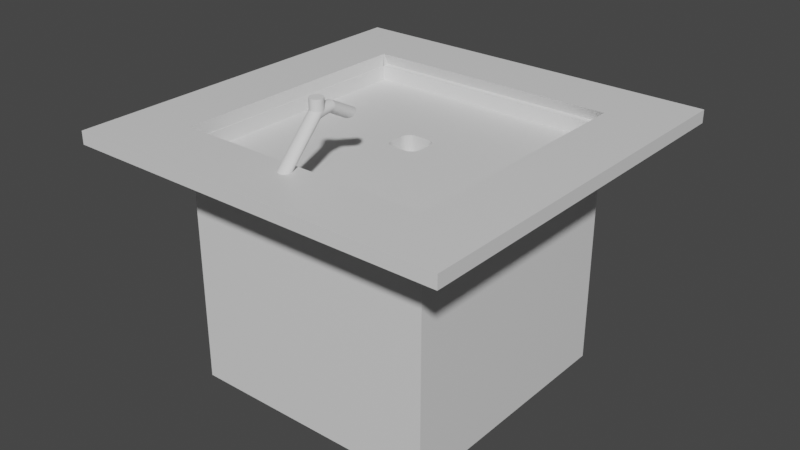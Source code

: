 # Source: Side3.blend  (saved by Blender 2.80.75; exported with 4.5.12 LTS)
import bpy
from mathutils import Matrix  # noqa: F401  (used for matrix-valued properties, if any)

bpy.ops.wm.read_factory_settings(use_empty=True)
scene = bpy.context.scene
scene.name = 'Scene'

# ---- collections
col_collection = bpy.data.collections.new('Collection'); scene.collection.children.link(col_collection)

# ---- materials (node trees are filled in below, after node groups)
mat_material = bpy.data.materials.new('Material')
mat_material.alpha_threshold = 0.0
mat_material.use_transparent_shadow = False
mat_material.line_color = (0.0, 0.0, 0.0, 1.0)

# ---- material node trees
mat_material.use_nodes = True; mat_material.node_tree.nodes.clear()
_N = mat_material.node_tree.nodes; _L = mat_material.node_tree.links
n0 = _N.new('ShaderNodeOutputMaterial'); n0.name = 'Material Output'; n0.location = (300, 300)
n1 = _N.new('ShaderNodeBsdfPrincipled'); n1.name = 'Principled BSDF'; n1.location = (10, 300)
n1.distribution = 'GGX'
n1.subsurface_method = 'BURLEY'
n1.inputs[2].default_value = 0.4
n1.inputs[3].default_value = 1.45
n1.inputs[27].default_value = (0.0, 0.0, 0.0, 1.0)
n1.inputs[28].default_value = 1.0
_L.new(n1.outputs[0], n0.inputs[0])
n0.is_active_output = True

# ---- world
world_world = bpy.data.worlds.new('World'); scene.world = world_world
world_world.use_nodes = True; world_world.node_tree.nodes.clear()
_N = world_world.node_tree.nodes; _L = world_world.node_tree.links
n0 = _N.new('ShaderNodeOutputWorld'); n0.name = 'World Output'; n0.location = (300, 300)
n1 = _N.new('ShaderNodeBackground'); n1.name = 'Background'; n1.location = (10, 300)
n1.inputs[0].default_value = (0.05088, 0.05088, 0.05088, 1.0)
_L.new(n1.outputs[0], n0.inputs[0])
n0.is_active_output = True
world_world.color = (0.05088, 0.05088, 0.05088)
world_world.use_sun_shadow = False
world_world.sun_shadow_jitter_overblur = 0.0

# ---- meshes
me_cube = bpy.data.meshes.new('Cube')
me_cube.from_pydata([(1.0, 1.0, 1.0), (0.6199, 1.0, -0.6199), (1.0, -1.0, 1.0), (1.0, -1.0, -1.0), (-1.0, 1.0, 1.0), (-0.6199, 1.0, -0.6199), (-1.0, -1.0, 1.0), (-1.0, -1.0, -1.0), (0.6199, 1.0, 0.5199), (-1.0, -1.0, 0.9), (1.0, -1.0, 0.9), (-0.6199, 1.0, 0.5199), (1.5, 1.0, 1.0), (1.5, -1.0, 1.0), (1.5, 1.0, 0.9), (1.5, -1.0, 0.9), (-1.0, -1.5, 0.9), (-1.0, -1.5, 1.0), (1.0, -1.5, 1.0), (1.0, -1.5, 0.9), (-1.0, 1.5, 1.0), (1.0, 1.5, 1.0), (1.0, 1.5, 0.9), (-1.0, 1.5, 0.9), (-1.5, -1.0, 0.9), (-1.5, -1.0, 1.0), (-1.5, 1.0, 1.0), (-1.5, 1.0, 0.9), (-1.0, -1.5, 0.9), (-1.0, -1.5, 1.0), (-1.5, -1.5, 0.9), (-1.5, -1.5, 1.0), (1.5, -1.0, 1.0), (1.5, -1.0, 0.9), (1.5, -1.5, 1.0), (1.5, -1.5, 0.9), (1.0, 1.5, 1.0), (1.0, 1.5, 0.9), (1.5, 1.5, 1.0), (1.5, 1.5, 0.9), (-1.5, 1.0, 1.0), (-1.5, 1.0, 0.9), (-1.5, 1.5, 1.0), (-1.5, 1.5, 0.9), (1.0, 1.0, -1.0), (-1.0, 1.0, -1.0), (1.0, 1.0, 0.9), (-1.0, 1.0, 0.9), (0.6199, 1.037, -0.6199), (-0.6199, 1.037, -0.6199), (0.6199, 1.037, 0.5199), (-0.6199, 1.037, 0.5199), (0.9927, -0.8778, 0.7878), (-1.007, -0.8778, 0.7878), (0.9927, 1.122, 0.7878), (-1.007, 1.122, 0.7878), (0.1184, 0.06677, 0.7878), (0.0482, -0.003417, 0.7878), (0.168, -0.05304, 0.7878), (0.113, 0.03991, 0.7878), (0.09782, 0.01714, 0.7878), (0.07505, 0.001926, 0.7878), (-0.06277, -0.003417, 0.7878), (-0.133, 0.06677, 0.7878), (-0.1826, -0.05304, 0.7878), (-0.08963, 0.001926, 0.7878), (-0.1124, 0.01714, 0.7878), (-0.1276, 0.03991, 0.7878), (0.0482, 0.2479, 0.7878), (0.1184, 0.1777, 0.7878), (0.168, 0.2975, 0.7878), (0.07505, 0.2426, 0.7878), (0.09782, 0.2274, 0.7878), (0.113, 0.2046, 0.7878), (-0.133, 0.1777, 0.7878), (-0.06277, 0.2479, 0.7878), (-0.1826, 0.2975, 0.7878), (-0.1276, 0.2046, 0.7878), (-0.1124, 0.2274, 0.7878), (-0.08963, 0.2426, 0.7878), (0.0482, -0.003417, 0.6129), (0.1184, 0.06677, 0.6129), (0.07505, 0.001926, 0.6129), (0.09782, 0.01714, 0.6129), (0.113, 0.03991, 0.6129), (-0.133, 0.06677, 0.6129), (-0.06277, -0.003417, 0.6129), (-0.1276, 0.03991, 0.6129), (-0.1124, 0.01714, 0.6129), (-0.08963, 0.001926, 0.6129), (0.1184, 0.1777, 0.6129), (0.0482, 0.2479, 0.6129), (0.113, 0.2046, 0.6129), (0.09782, 0.2274, 0.6129), (0.07505, 0.2426, 0.6129), (-0.06277, 0.2479, 0.6129), (-0.133, 0.1777, 0.6129), (-0.08963, 0.2426, 0.6129), (-0.1124, 0.2274, 0.6129), (-0.1276, 0.2046, 0.6129)], [], [(6, 2, 52, 53), (6, 9, 16, 17), (6, 4, 26, 25), (45, 44, 3, 7), (0, 2, 13, 12), (46, 47, 23, 22), (5, 11, 51, 49), (44, 46, 10, 3), (7, 9, 47, 45), (3, 10, 9, 7), (14, 12, 13, 15), (2, 10, 15, 13), (14, 46, 37, 39), (10, 46, 14, 15), (19, 18, 17, 16), (19, 10, 33, 35), (9, 10, 19, 16), (2, 6, 17, 18), (23, 20, 21, 22), (0, 46, 22, 21), (4, 0, 21, 20), (23, 47, 41, 43), (24, 25, 26, 27), (47, 9, 24, 27), (25, 24, 30, 31), (4, 47, 27, 26), (28, 29, 31, 30), (6, 25, 31, 29), (9, 6, 29, 28), (24, 9, 28, 30), (33, 32, 34, 35), (10, 2, 32, 33), (2, 18, 34, 32), (18, 19, 35, 34), (37, 36, 38, 39), (0, 12, 38, 36), (46, 0, 36, 37), (12, 14, 39, 38), (41, 40, 42, 43), (20, 23, 43, 42), (4, 20, 42, 40), (47, 4, 40, 41), (5, 1, 44, 45), (1, 8, 46, 44), (11, 5, 45, 47), (8, 11, 47, 46), (49, 51, 50, 48), (1, 5, 49, 48), (11, 8, 50, 51), (8, 1, 48, 50), (68, 75, 95, 91), (4, 6, 53, 55), (2, 0, 54, 52), (0, 4, 55, 54), (56, 69, 90, 81), (64, 63, 74, 76, 55, 53), (74, 63, 85, 96), (90, 92, 93, 94, 91, 95, 97, 98, 99, 96, 85, 87, 88, 89, 86, 80, 82, 83, 84, 81), (58, 57, 62, 64, 53, 52), (76, 75, 68, 70, 54, 55), (70, 69, 56, 58, 52, 54), (56, 59, 58), (59, 60, 58), (60, 61, 58), (61, 57, 58), (62, 65, 64), (65, 66, 64), (66, 67, 64), (67, 63, 64), (68, 71, 70), (71, 72, 70), (72, 73, 70), (73, 69, 70), (74, 77, 76), (77, 78, 76), (78, 79, 76), (79, 75, 76), (62, 86, 89, 65), (65, 89, 88, 66), (66, 88, 87, 67), (67, 87, 85, 63), (95, 75, 79, 97), (97, 79, 78, 98), (98, 78, 77, 99), (99, 77, 74, 96), (56, 81, 84, 59), (59, 84, 83, 60), (60, 83, 82, 61), (61, 82, 80, 57), (90, 69, 73, 92), (92, 73, 72, 93), (93, 72, 71, 94), (94, 71, 68, 91), (62, 57, 80, 86)])
_uv = me_cube.uv_layers.new(name='UVMap')
_uv.uv.foreach_set('vector', [0.625, 0.25, 0.375, 0.25, 0.375, 0.25, 0.625, 0.25, 0.625, 0.5, 0.6125, 0.5, 0.6125, 0.5, 0.625, 0.5, 0.625, 0.25, 0.625, 0.0, 0.625, 0.0, 0.625, 0.25, 0.375, 0.75, 0.625, 0.75, 0.625, 1.0, 0.375, 1.0, 0.375, 0.0, 0.375, 0.25, 0.375, 0.25, 0.375, 0.0, 0.8625, 0.75, 0.8625, 0.5, 0.8625, 0.5, 0.8625, 0.75, 0.6725, 0.5475, 0.815, 0.5475, 0.815, 0.5475, 0.6725, 0.5475, 0.125, 0.5, 0.3625, 0.5, 0.3625, 0.75, 0.125, 0.75, 0.375, 0.5, 0.6125, 0.5, 0.6125, 0.75, 0.375, 0.75, 0.375, 0.25, 0.6125, 0.25, 0.6125, 0.5, 0.375, 0.5, 0.3625, 0.5, 0.375, 0.5, 0.375, 0.75, 0.3625, 0.75, 0.625, 0.25, 0.6125, 0.25, 0.6125, 0.25, 0.625, 0.25, 0.3625, 0.5, 0.3625, 0.5, 0.3625, 0.5, 0.3625, 0.5, 0.3625, 0.75, 0.3625, 0.5, 0.3625, 0.5, 0.3625, 0.75, 0.6125, 0.25, 0.625, 0.25, 0.625, 0.5, 0.6125, 0.5, 0.6125, 0.25, 0.6125, 0.25, 0.6125, 0.25, 0.6125, 0.25, 0.6125, 0.5, 0.6125, 0.25, 0.6125, 0.25, 0.6125, 0.5, 0.375, 0.25, 0.625, 0.25, 0.625, 0.25, 0.375, 0.25, 0.8625, 0.5, 0.875, 0.5, 0.875, 0.75, 0.8625, 0.75, 0.875, 0.75, 0.8625, 0.75, 0.8625, 0.75, 0.875, 0.75, 0.625, 0.0, 0.375, 0.0, 0.375, 0.0, 0.625, 0.0, 0.8625, 0.5, 0.8625, 0.5, 0.8625, 0.5, 0.8625, 0.5, 0.6125, 0.5, 0.625, 0.5, 0.625, 0.75, 0.6125, 0.75, 0.6125, 0.75, 0.6125, 0.5, 0.6125, 0.5, 0.6125, 0.75, 0.625, 0.5, 0.6125, 0.5, 0.6125, 0.5, 0.625, 0.5, 0.625, 0.75, 0.6125, 0.75, 0.6125, 0.75, 0.625, 0.75, 0.6125, 0.5, 0.625, 0.5, 0.625, 0.5, 0.6125, 0.5, 0.625, 0.25, 0.625, 0.25, 0.625, 0.25, 0.625, 0.25, 0.6125, 0.5, 0.625, 0.5, 0.625, 0.5, 0.6125, 0.5, 0.6125, 0.5, 0.6125, 0.5, 0.6125, 0.5, 0.6125, 0.5, 0.6125, 0.25, 0.625, 0.25, 0.625, 0.25, 0.6125, 0.25, 0.6125, 0.25, 0.625, 0.25, 0.625, 0.25, 0.6125, 0.25, 0.375, 0.25, 0.375, 0.25, 0.375, 0.25, 0.375, 0.25, 0.625, 0.25, 0.6125, 0.25, 0.6125, 0.25, 0.625, 0.25, 0.8625, 0.75, 0.875, 0.75, 0.875, 0.75, 0.8625, 0.75, 0.375, 0.0, 0.375, 0.0, 0.375, 0.0, 0.375, 0.0, 0.8625, 0.75, 0.875, 0.75, 0.875, 0.75, 0.8625, 0.75, 0.375, 0.5, 0.3625, 0.5, 0.3625, 0.5, 0.375, 0.5, 0.6125, 0.75, 0.625, 0.75, 0.625, 0.75, 0.6125, 0.75, 0.875, 0.5, 0.8625, 0.5, 0.8625, 0.5, 0.875, 0.5, 0.625, 0.0, 0.625, 0.0, 0.625, 0.0, 0.625, 0.0, 0.6125, 0.75, 0.625, 0.75, 0.625, 0.75, 0.6125, 0.75, 0.6725, 0.5475, 0.6725, 0.7025, 0.625, 0.75, 0.625, 0.5, 0.6725, 0.7025, 0.815, 0.7025, 0.8625, 0.75, 0.625, 0.75, 0.815, 0.5475, 0.6725, 0.5475, 0.625, 0.5, 0.8625, 0.5, 0.815, 0.7025, 0.815, 0.5475, 0.8625, 0.5, 0.8625, 0.75, 0.6725, 0.5475, 0.815, 0.5475, 0.815, 0.7025, 0.6725, 0.7025, 0.6725, 0.7025, 0.6725, 0.5475, 0.6725, 0.5475, 0.6725, 0.7025, 0.815, 0.5475, 0.815, 0.7025, 0.815, 0.7025, 0.815, 0.5475, 0.815, 0.7025, 0.6725, 0.7025, 0.6725, 0.7025, 0.815, 0.7025, 0.4931, 0.1093, 0.5069, 0.1093, 0.5069, 0.1093, 0.4931, 0.1093, 0.625, 0.0, 0.625, 0.25, 0.625, 0.25, 0.625, 0.0, 0.375, 0.25, 0.375, 0.0, 0.375, 0.0, 0.375, 0.25, 0.375, 0.0, 0.625, 0.0, 0.625, 0.0, 0.375, 0.0, 0.4843, 0.1319, 0.4843, 0.1181, 0.4843, 0.1181, 0.4843, 0.1319, 0.5219, 0.1469, 0.5157, 0.1319, 0.5157, 0.1181, 0.5219, 0.1031, 0.625, 0.0, 0.625, 0.25, 0.5157, 0.1181, 0.5157, 0.1319, 0.5157, 0.1319, 0.5157, 0.1181, 0.4843, 0.1181, 0.4845, 0.1147, 0.4851, 0.1101, 0.4897, 0.1095, 0.4931, 0.1093, 0.5069, 0.1093, 0.5103, 0.1095, 0.5149, 0.1101, 0.5155, 0.1147, 0.5157, 0.1181, 0.5157, 0.1319, 0.5155, 0.1353, 0.5149, 0.1399, 0.5103, 0.1405, 0.5069, 0.1407, 0.4931, 0.1407, 0.4897, 0.1405, 0.4851, 0.1399, 0.4845, 0.1353, 0.4843, 0.1319, 0.4781, 0.1469, 0.4931, 0.1407, 0.5069, 0.1407, 0.5219, 0.1469, 0.625, 0.25, 0.375, 0.25, 0.5219, 0.1031, 0.5069, 0.1093, 0.4931, 0.1093, 0.4781, 0.1031, 0.375, 0.0, 0.625, 0.0, 0.4781, 0.1031, 0.4843, 0.1181, 0.4843, 0.1319, 0.4781, 0.1469, 0.375, 0.25, 0.375, 0.0, 0.4843, 0.1319, 0.4843, 0.1353, 0.4781, 0.1469, 0.4843, 0.1353, 0.4843, 0.1381, 0.4781, 0.1469, 0.4843, 0.1381, 0.4843, 0.14, 0.4781, 0.1469, 0.4843, 0.14, 0.4843, 0.1407, 0.4781, 0.1469, 0.5069, 0.1407, 0.5103, 0.1407, 0.5219, 0.1469, 0.5103, 0.1407, 0.5131, 0.1407, 0.5219, 0.1469, 0.5131, 0.1407, 0.515, 0.1407, 0.5219, 0.1469, 0.515, 0.1407, 0.5157, 0.1407, 0.5219, 0.1469, 0.4931, 0.1093, 0.4897, 0.1093, 0.4781, 0.1031, 0.4897, 0.1093, 0.4869, 0.1093, 0.4781, 0.1031, 0.4869, 0.1093, 0.485, 0.1093, 0.4781, 0.1031, 0.485, 0.1093, 0.4843, 0.1093, 0.4781, 0.1031, 0.5157, 0.1181, 0.5157, 0.1147, 0.5219, 0.1031, 0.5157, 0.1147, 0.5157, 0.1119, 0.5219, 0.1031, 0.5157, 0.1119, 0.5157, 0.11, 0.5219, 0.1031, 0.5157, 0.11, 0.5157, 0.1093, 0.5219, 0.1031, 0.5069, 0.1407, 0.5069, 0.1407, 0.5103, 0.1405, 0.5103, 0.1407, 0.5103, 0.1407, 0.5103, 0.1405, 0.5149, 0.1399, 0.5157, 0.1407, 0.5157, 0.1407, 0.5149, 0.1399, 0.5155, 0.1353, 0.5157, 0.1353, 0.5157, 0.1353, 0.5155, 0.1353, 0.5157, 0.1319, 0.5157, 0.1319, 0.5069, 0.1093, 0.5069, 0.1093, 0.5103, 0.1093, 0.5103, 0.1095, 0.5103, 0.1095, 0.5103, 0.1093, 0.5157, 0.1093, 0.5149, 0.1101, 0.5149, 0.1101, 0.5157, 0.1093, 0.5157, 0.1147, 0.5155, 0.1147, 0.5155, 0.1147, 0.5157, 0.1147, 0.5157, 0.1181, 0.5157, 0.1181, 0.4843, 0.1319, 0.4843, 0.1319, 0.4845, 0.1353, 0.4843, 0.1353, 0.4843, 0.1353, 0.4845, 0.1353, 0.4851, 0.1399, 0.4843, 0.1407, 0.4843, 0.1407, 0.4851, 0.1399, 0.4897, 0.1405, 0.4897, 0.1407, 0.4897, 0.1407, 0.4897, 0.1405, 0.4931, 0.1407, 0.4931, 0.1407, 0.4843, 0.1181, 0.4843, 0.1181, 0.4843, 0.1147, 0.4845, 0.1147, 0.4845, 0.1147, 0.4843, 0.1147, 0.4843, 0.1093, 0.4851, 0.1101, 0.4851, 0.1101, 0.4843, 0.1093, 0.4897, 0.1093, 0.4897, 0.1095, 0.4897, 0.1095, 0.4897, 0.1093, 0.4931, 0.1093, 0.4931, 0.1093, 0.5069, 0.1407, 0.4931, 0.1407, 0.4931, 0.1407, 0.5069, 0.1407])
me_cube.materials.append(mat_material)
me_cube.use_remesh_preserve_volume = False
me_cube.use_remesh_preserve_attributes = False
me_cube.use_mirror_vertex_groups = False
me_cube.update()
me_cylinder = bpy.data.meshes.new('Cylinder')
me_cylinder.from_pydata([(0.0, 1.0, -1.0), (0.0, 5.911, 0.6707), (0.1951, 0.9808, -1.0), (0.1951, 5.908, 0.677), (0.3827, 0.9239, -1.0), (0.3827, 5.899, 0.6957), (0.5556, 0.8315, -1.0), (0.5556, 5.885, 0.7262), (0.7071, 0.7071, -1.0), (0.7071, 5.865, 0.7671), (0.8315, 0.5556, -1.0), (0.8315, 5.842, 0.817), (0.9239, 0.3827, -1.0), (0.9239, 5.815, 0.874), (0.9808, 0.1951, -1.0), (0.9808, 5.786, 0.9357), (1.0, 7.55e-08, -1.0), (1.0, 5.756, 1.0), (0.9808, -0.1951, -1.0), (0.9808, 5.726, 1.064), (0.9239, -0.3827, -1.0), (0.9239, 5.697, 1.126), (0.8315, -0.5556, -1.0), (0.8315, 5.67, 1.183), (0.7071, -0.7071, -1.0), (0.7071, 5.647, 1.233), (0.5556, -0.8315, -1.0), (0.5556, 5.628, 1.274), (0.3827, -0.9239, -1.0), (0.3827, 5.613, 1.304), (0.1951, -0.9808, -1.0), (0.1951, 5.605, 1.323), (-3.258e-07, -1.0, -1.0), (-3.258e-07, 5.602, 1.329), (-0.1951, -0.9808, -1.0), (-0.1951, 5.605, 1.323), (-0.3827, -0.9239, -1.0), (-0.3827, 5.613, 1.304), (-0.5556, -0.8315, -1.0), (-0.5556, 5.628, 1.274), (-0.7071, -0.7071, -1.0), (-0.7071, 5.647, 1.233), (-0.8315, -0.5556, -1.0), (-0.8315, 5.67, 1.183), (-0.9239, -0.3827, -1.0), (-0.9239, 5.697, 1.126), (-0.9808, -0.1951, -1.0), (-0.9808, 5.726, 1.064), (-1.0, 9.656e-07, -1.0), (-1.0, 5.756, 1.0), (-0.9808, 0.1951, -1.0), (-0.9808, 5.786, 0.9357), (-0.9239, 0.3827, -1.0), (-0.9239, 5.815, 0.874), (-0.8315, 0.5556, -1.0), (-0.8315, 5.842, 0.817), (-0.7071, 0.7071, -1.0), (-0.7071, 5.865, 0.7671), (-0.5556, 0.8315, -1.0), (-0.5556, 5.885, 0.7262), (-0.3827, 0.9239, -1.0), (-0.3827, 5.899, 0.6957), (-0.1951, 0.9808, -1.0), (-0.1951, 5.908, 0.677), (0.1951, 11.03, 0.2132), (2.568e-08, 11.01, 0.2099), (0.3827, 11.08, 0.223), (0.5556, 11.16, 0.2388), (0.7071, 11.26, 0.2602), (0.8315, 11.39, 0.2862), (0.9239, 11.54, 0.3159), (0.9808, 11.7, 0.3481), (1.0, 11.87, 0.3816), (0.9808, 12.04, 0.4151), (0.9239, 12.2, 0.4473), (0.8315, 12.34, 0.477), (0.7071, 12.47, 0.503), (0.5556, 12.58, 0.5243), (0.3827, 12.66, 0.5402), (0.1951, 12.71, 0.55), (-3.002e-07, 12.73, 0.5533), (-0.1951, 12.71, 0.55), (-0.3827, 12.66, 0.5402), (-0.5556, 12.58, 0.5243), (-0.7071, 12.47, 0.503), (-0.8315, 12.34, 0.477), (-0.9239, 12.2, 0.4473), (-0.9808, 12.04, 0.4151), (-1.0, 11.87, 0.3816), (-0.9808, 11.7, 0.3481), (-0.9239, 11.54, 0.3159), (-0.8315, 11.39, 0.2862), (-0.7071, 11.26, 0.2602), (-0.5556, 11.16, 0.2388), (-0.3827, 11.08, 0.223), (-0.1951, 11.03, 0.2132), (-0.9808, 8.079, 1.003), (-0.9239, 8.013, 0.9559), (0.5556, 7.856, 0.8435), (0.7071, 7.899, 0.8746), (0.7071, 8.396, 1.229), (0.5556, 8.44, 1.26), (-0.8315, 8.343, 1.191), (-0.9239, 8.282, 1.148), (-0.3827, 7.823, 0.8203), (-0.1951, 7.803, 0.8061), (1.0, 8.148, 1.052), (0.9808, 8.216, 1.101), (-0.1951, 8.492, 1.297), (-0.3827, 8.472, 1.283), (-0.8315, 7.952, 0.9126), (0.8315, 7.952, 0.9126), (0.3827, 8.472, 1.283), (-0.9808, 8.216, 1.101), (1.284e-08, 7.796, 0.8013), (0.1951, 7.803, 0.8061), (0.9239, 8.282, 1.148), (-0.5556, 8.44, 1.26), (-0.7071, 7.899, 0.8746), (0.9239, 8.013, 0.9559), (0.1951, 8.492, 1.297), (-1.0, 8.148, 1.052), (0.3827, 7.823, 0.8203), (0.8315, 8.343, 1.191), (-0.7071, 8.396, 1.229), (-0.5556, 7.856, 0.8435), (0.9808, 8.079, 1.003), (-3.13e-07, 8.499, 1.302)], [], [(0, 1, 3, 2), (2, 3, 5, 4), (4, 5, 7, 6), (6, 7, 9, 8), (8, 9, 11, 10), (10, 11, 13, 12), (12, 13, 15, 14), (14, 15, 17, 16), (16, 17, 19, 18), (18, 19, 21, 20), (20, 21, 23, 22), (22, 23, 25, 24), (24, 25, 27, 26), (26, 27, 29, 28), (28, 29, 31, 30), (30, 31, 33, 32), (32, 33, 35, 34), (34, 35, 37, 36), (36, 37, 39, 38), (38, 39, 41, 40), (40, 41, 43, 42), (42, 43, 45, 44), (44, 45, 47, 46), (46, 47, 49, 48), (48, 49, 51, 50), (50, 51, 53, 52), (52, 53, 55, 54), (54, 55, 57, 56), (56, 57, 59, 58), (58, 59, 61, 60), (97, 96, 89, 90), (60, 61, 63, 62), (62, 63, 1, 0), (0, 2, 4, 6, 8, 10, 12, 14, 16, 18, 20, 22, 24, 26, 28, 30, 32, 34, 36, 38, 40, 42, 44, 46, 48, 50, 52, 54, 56, 58, 60, 62), (64, 65, 95, 94, 93, 92, 91, 90, 89, 88, 87, 86, 85, 84, 83, 82, 81, 80, 79, 78, 77, 76, 75, 74, 73, 72, 71, 70, 69, 68, 67, 66), (99, 98, 67, 68), (101, 100, 76, 77), (103, 102, 85, 86), (105, 104, 94, 95), (107, 106, 72, 73), (109, 108, 81, 82), (110, 97, 90, 91), (111, 99, 68, 69), (112, 101, 77, 78), (113, 103, 86, 87), (115, 114, 65, 64), (114, 105, 95, 65), (116, 107, 73, 74), (117, 109, 82, 83), (118, 110, 91, 92), (119, 111, 69, 70), (120, 112, 78, 79), (121, 113, 87, 88), (122, 115, 64, 66), (123, 116, 74, 75), (124, 117, 83, 84), (125, 118, 92, 93), (126, 119, 70, 71), (127, 120, 79, 80), (96, 121, 88, 89), (98, 122, 66, 67), (100, 123, 75, 76), (102, 124, 84, 85), (104, 125, 93, 94), (106, 126, 71, 72), (108, 127, 80, 81), (35, 33, 127, 108), (17, 15, 126, 106), (61, 59, 125, 104), (43, 41, 124, 102), (25, 23, 123, 100), (7, 5, 122, 98), (51, 49, 121, 96), (33, 31, 120, 127), (15, 13, 119, 126), (59, 57, 118, 125), (41, 39, 117, 124), (23, 21, 116, 123), (5, 3, 115, 122), (49, 47, 113, 121), (31, 29, 112, 120), (13, 11, 111, 119), (57, 55, 110, 118), (39, 37, 109, 117), (21, 19, 107, 116), (1, 63, 105, 114), (3, 1, 114, 115), (47, 45, 103, 113), (29, 27, 101, 112), (11, 9, 99, 111), (55, 53, 97, 110), (37, 35, 108, 109), (19, 17, 106, 107), (63, 61, 104, 105), (45, 43, 102, 103), (27, 25, 100, 101), (9, 7, 98, 99), (53, 51, 96, 97)])
_uv = me_cylinder.uv_layers.new(name='UVMap')
_uv.uv.foreach_set('vector', [1.0, 0.5, 1.0, 1.0, 0.9688, 1.0, 0.9688, 0.5, 0.9688, 0.5, 0.9688, 1.0, 0.9375, 1.0, 0.9375, 0.5, 0.9375, 0.5, 0.9375, 1.0, 0.9062, 1.0, 0.9062, 0.5, 0.9062, 0.5, 0.9062, 1.0, 0.875, 1.0, 0.875, 0.5, 0.875, 0.5, 0.875, 1.0, 0.8438, 1.0, 0.8438, 0.5, 0.8438, 0.5, 0.8438, 1.0, 0.8125, 1.0, 0.8125, 0.5, 0.8125, 0.5, 0.8125, 1.0, 0.7812, 1.0, 0.7812, 0.5, 0.7812, 0.5, 0.7812, 1.0, 0.75, 1.0, 0.75, 0.5, 0.75, 0.5, 0.75, 1.0, 0.7188, 1.0, 0.7188, 0.5, 0.7188, 0.5, 0.7188, 1.0, 0.6875, 1.0, 0.6875, 0.5, 0.6875, 0.5, 0.6875, 1.0, 0.6562, 1.0, 0.6562, 0.5, 0.6562, 0.5, 0.6562, 1.0, 0.625, 1.0, 0.625, 0.5, 0.625, 0.5, 0.625, 1.0, 0.5938, 1.0, 0.5938, 0.5, 0.5938, 0.5, 0.5938, 1.0, 0.5625, 1.0, 0.5625, 0.5, 0.5625, 0.5, 0.5625, 1.0, 0.5312, 1.0, 0.5312, 0.5, 0.5312, 0.5, 0.5312, 1.0, 0.5, 1.0, 0.5, 0.5, 0.5, 0.5, 0.5, 1.0, 0.4688, 1.0, 0.4688, 0.5, 0.4688, 0.5, 0.4688, 1.0, 0.4375, 1.0, 0.4375, 0.5, 0.4375, 0.5, 0.4375, 1.0, 0.4062, 1.0, 0.4062, 0.5, 0.4062, 0.5, 0.4062, 1.0, 0.375, 1.0, 0.375, 0.5, 0.375, 0.5, 0.375, 1.0, 0.3438, 1.0, 0.3438, 0.5, 0.3438, 0.5, 0.3438, 1.0, 0.3125, 1.0, 0.3125, 0.5, 0.3125, 0.5, 0.3125, 1.0, 0.2812, 1.0, 0.2812, 0.5, 0.2812, 0.5, 0.2812, 1.0, 0.25, 1.0, 0.25, 0.5, 0.25, 0.5, 0.25, 1.0, 0.2188, 1.0, 0.2188, 0.5, 0.2188, 0.5, 0.2188, 1.0, 0.1875, 1.0, 0.1875, 0.5, 0.1875, 0.5, 0.1875, 1.0, 0.1562, 1.0, 0.1562, 0.5, 0.1562, 0.5, 0.1562, 1.0, 0.125, 1.0, 0.125, 0.5, 0.125, 0.5, 0.125, 1.0, 0.09375, 1.0, 0.09375, 0.5, 0.09375, 0.5, 0.09375, 1.0, 0.0625, 1.0, 0.0625, 0.5, 0.1875, 1.0, 0.2187, 1.0, 0.2188, 1.0, 0.1875, 1.0, 0.0625, 0.5, 0.0625, 1.0, 0.03125, 1.0, 0.03125, 0.5, 0.03125, 0.5, 0.03125, 1.0, 0.0, 1.0, 0.0, 0.5, 0.75, 0.49, 0.7968, 0.4854, 0.8418, 0.4717, 0.8833, 0.4496, 0.9197, 0.4197, 0.9496, 0.3833, 0.9717, 0.3418, 0.9854, 0.2968, 0.99, 0.25, 0.9854, 0.2032, 0.9717, 0.1582, 0.9496, 0.1167, 0.9197, 0.08029, 0.8833, 0.05045, 0.8418, 0.02827, 0.7968, 0.01461, 0.75, 0.01, 0.7032, 0.01461, 0.6582, 0.02827, 0.6167, 0.05045, 0.5803, 0.08029, 0.5504, 0.1167, 0.5283, 0.1582, 0.5146, 0.2032, 0.51, 0.25, 0.5146, 0.2968, 0.5283, 0.3418, 0.5504, 0.3833, 0.5803, 0.4197, 0.6167, 0.4496, 0.6582, 0.4717, 0.7032, 0.4854, 0.2968, 0.4854, 0.25, 0.49, 0.2032, 0.4854, 0.1582, 0.4717, 0.1167, 0.4496, 0.08029, 0.4197, 0.05045, 0.3833, 0.02827, 0.3418, 0.01461, 0.2968, 0.01, 0.25, 0.01461, 0.2032, 0.02827, 0.1582, 0.05045, 0.1167, 0.08029, 0.08029, 0.1167, 0.05045, 0.1582, 0.02827, 0.2032, 0.01461, 0.25, 0.01, 0.2968, 0.01461, 0.3418, 0.02827, 0.3833, 0.05045, 0.4197, 0.08029, 0.4496, 0.1167, 0.4717, 0.1582, 0.4854, 0.2032, 0.49, 0.25, 0.4854, 0.2968, 0.4717, 0.3418, 0.4496, 0.3833, 0.4197, 0.4197, 0.3833, 0.4496, 0.3418, 0.4717, 0.875, 1.0, 0.9062, 1.0, 0.9062, 1.0, 0.875, 1.0, 0.5938, 1.0, 0.625, 1.0, 0.625, 1.0, 0.5938, 1.0, 0.3125, 1.0, 0.3438, 1.0, 0.3438, 1.0, 0.3125, 1.0, 0.03125, 1.0, 0.0625, 1.0, 0.0625, 1.0, 0.03125, 1.0, 0.7188, 1.0, 0.75, 1.0, 0.75, 1.0, 0.7188, 1.0, 0.4375, 1.0, 0.4688, 1.0, 0.4688, 1.0, 0.4375, 1.0, 0.1562, 1.0, 0.1875, 1.0, 0.1875, 1.0, 0.1562, 1.0, 0.8438, 1.0, 0.875, 1.0, 0.875, 1.0, 0.8438, 1.0, 0.5625, 1.0, 0.5938, 1.0, 0.5938, 1.0, 0.5625, 1.0, 0.2812, 1.0, 0.3125, 1.0, 0.3125, 1.0, 0.2812, 1.0, 0.9688, 1.0, 1.0, 1.0, 1.0, 1.0, 0.9688, 1.0, 0.0, 1.0, 0.03125, 1.0, 0.03125, 1.0, 0.0, 1.0, 0.6875, 1.0, 0.7188, 1.0, 0.7188, 1.0, 0.6875, 1.0, 0.4062, 1.0, 0.4375, 1.0, 0.4375, 1.0, 0.4062, 1.0, 0.125, 1.0, 0.1562, 1.0, 0.1562, 1.0, 0.125, 1.0, 0.8125, 1.0, 0.8438, 1.0, 0.8438, 1.0, 0.8125, 1.0, 0.5312, 1.0, 0.5625, 1.0, 0.5625, 1.0, 0.5312, 1.0, 0.25, 1.0, 0.2812, 1.0, 0.2812, 1.0, 0.25, 1.0, 0.9375, 1.0, 0.9688, 1.0, 0.9688, 1.0, 0.9375, 1.0, 0.6562, 1.0, 0.6875, 1.0, 0.6875, 1.0, 0.6562, 1.0, 0.375, 1.0, 0.4062, 1.0, 0.4062, 1.0, 0.375, 1.0, 0.09375, 1.0, 0.125, 1.0, 0.125, 1.0, 0.09375, 1.0, 0.7812, 1.0, 0.8125, 1.0, 0.8125, 1.0, 0.7812, 1.0, 0.5, 1.0, 0.5312, 1.0, 0.5312, 1.0, 0.5, 1.0, 0.2187, 1.0, 0.25, 1.0, 0.25, 1.0, 0.2188, 1.0, 0.9062, 1.0, 0.9375, 1.0, 0.9375, 1.0, 0.9062, 1.0, 0.625, 1.0, 0.6562, 1.0, 0.6562, 1.0, 0.625, 1.0, 0.3438, 1.0, 0.375, 1.0, 0.375, 1.0, 0.3438, 1.0, 0.0625, 1.0, 0.09375, 1.0, 0.09375, 1.0, 0.0625, 1.0, 0.75, 1.0, 0.7812, 1.0, 0.7812, 1.0, 0.75, 1.0, 0.4688, 1.0, 0.5, 1.0, 0.5, 1.0, 0.4688, 1.0, 0.4688, 1.0, 0.5, 1.0, 0.5, 1.0, 0.4688, 1.0, 0.75, 1.0, 0.7812, 1.0, 0.7812, 1.0, 0.75, 1.0, 0.0625, 1.0, 0.09375, 1.0, 0.09375, 1.0, 0.0625, 1.0, 0.3438, 1.0, 0.375, 1.0, 0.375, 1.0, 0.3438, 1.0, 0.625, 1.0, 0.6562, 1.0, 0.6562, 1.0, 0.625, 1.0, 0.9062, 1.0, 0.9375, 1.0, 0.9375, 1.0, 0.9062, 1.0, 0.2188, 1.0, 0.25, 1.0, 0.25, 1.0, 0.2187, 1.0, 0.5, 1.0, 0.5312, 1.0, 0.5312, 1.0, 0.5, 1.0, 0.7812, 1.0, 0.8125, 1.0, 0.8125, 1.0, 0.7812, 1.0, 0.09375, 1.0, 0.125, 1.0, 0.125, 1.0, 0.09375, 1.0, 0.375, 1.0, 0.4062, 1.0, 0.4062, 1.0, 0.375, 1.0, 0.6562, 1.0, 0.6875, 1.0, 0.6875, 1.0, 0.6562, 1.0, 0.9375, 1.0, 0.9688, 1.0, 0.9688, 1.0, 0.9375, 1.0, 0.25, 1.0, 0.2812, 1.0, 0.2812, 1.0, 0.25, 1.0, 0.5312, 1.0, 0.5625, 1.0, 0.5625, 1.0, 0.5312, 1.0, 0.8125, 1.0, 0.8438, 1.0, 0.8438, 1.0, 0.8125, 1.0, 0.125, 1.0, 0.1562, 1.0, 0.1562, 1.0, 0.125, 1.0, 0.4062, 1.0, 0.4375, 1.0, 0.4375, 1.0, 0.4062, 1.0, 0.6875, 1.0, 0.7188, 1.0, 0.7188, 1.0, 0.6875, 1.0, 0.0, 1.0, 0.03125, 1.0, 0.03125, 1.0, 0.0, 1.0, 0.9688, 1.0, 1.0, 1.0, 1.0, 1.0, 0.9688, 1.0, 0.2812, 1.0, 0.3125, 1.0, 0.3125, 1.0, 0.2812, 1.0, 0.5625, 1.0, 0.5938, 1.0, 0.5938, 1.0, 0.5625, 1.0, 0.8438, 1.0, 0.875, 1.0, 0.875, 1.0, 0.8438, 1.0, 0.1562, 1.0, 0.1875, 1.0, 0.1875, 1.0, 0.1562, 1.0, 0.4375, 1.0, 0.4688, 1.0, 0.4688, 1.0, 0.4375, 1.0, 0.7188, 1.0, 0.75, 1.0, 0.75, 1.0, 0.7188, 1.0, 0.03125, 1.0, 0.0625, 1.0, 0.0625, 1.0, 0.03125, 1.0, 0.3125, 1.0, 0.3438, 1.0, 0.3438, 1.0, 0.3125, 1.0, 0.5938, 1.0, 0.625, 1.0, 0.625, 1.0, 0.5938, 1.0, 0.875, 1.0, 0.9062, 1.0, 0.9062, 1.0, 0.875, 1.0, 0.1875, 1.0, 0.2188, 1.0, 0.2187, 1.0, 0.1875, 1.0])
me_cylinder.use_remesh_preserve_volume = False
me_cylinder.use_remesh_preserve_attributes = False
me_cylinder.use_mirror_vertex_groups = False
me_cylinder.update()
me_cylinder_001 = bpy.data.meshes.new('Cylinder.001')
me_cylinder_001.from_pydata([(0.0, 1.0, -1.0), (0.0, 1.0, 1.0), (0.1951, 0.9808, -1.0), (0.1951, 0.9808, 1.0), (0.3827, 0.9239, -1.0), (0.3827, 0.9239, 1.0), (0.5556, 0.8315, -1.0), (0.5556, 0.8315, 1.0), (0.7071, 0.7071, -1.0), (0.7071, 0.7071, 1.0), (0.8315, 0.5556, -1.0), (0.8315, 0.5556, 1.0), (0.9239, 0.3827, -1.0), (0.9239, 0.3827, 1.0), (0.9808, 0.1951, -1.0), (0.9808, 0.1951, 1.0), (1.0, 7.55e-08, -1.0), (1.0, 7.55e-08, 1.0), (0.9808, -0.1951, -1.0), (0.9808, -0.1951, 1.0), (0.9239, -0.3827, -1.0), (0.9239, -0.3827, 1.0), (0.8315, -0.5556, -1.0), (0.8315, -0.5556, 1.0), (0.7071, -0.7071, -1.0), (0.7071, -0.7071, 1.0), (0.5556, -0.8315, -1.0), (0.5556, -0.8315, 1.0), (0.3827, -0.9239, -1.0), (0.3827, -0.9239, 1.0), (0.1951, -0.9808, -1.0), (0.1951, -0.9808, 1.0), (-3.258e-07, -1.0, -1.0), (-3.258e-07, -1.0, 1.0), (-0.1951, -0.9808, -1.0), (-0.1951, -0.9808, 1.0), (-0.3827, -0.9239, -1.0), (-0.3827, -0.9239, 1.0), (-0.5556, -0.8315, -1.0), (-0.5556, -0.8315, 1.0), (-0.7071, -0.7071, -1.0), (-0.7071, -0.7071, 1.0), (-0.8315, -0.5556, -1.0), (-0.8315, -0.5556, 1.0), (-0.9239, -0.3827, -1.0), (-0.9239, -0.3827, 1.0), (-0.9808, -0.1951, -1.0), (-0.9808, -0.1951, 1.0), (-1.0, 9.656e-07, -1.0), (-1.0, 9.656e-07, 1.0), (-0.9808, 0.1951, -1.0), (-0.9808, 0.1951, 1.0), (-0.9239, 0.3827, -1.0), (-0.9239, 0.3827, 1.0), (-0.8315, 0.5556, -1.0), (-0.8315, 0.5556, 1.0), (-0.7071, 0.7071, -1.0), (-0.7071, 0.7071, 1.0), (-0.5556, 0.8315, -1.0), (-0.5556, 0.8315, 1.0), (-0.3827, 0.9239, -1.0), (-0.3827, 0.9239, 1.0), (-0.1951, 0.9808, -1.0), (-0.1951, 0.9808, 1.0)], [], [(0, 1, 3, 2), (2, 3, 5, 4), (4, 5, 7, 6), (6, 7, 9, 8), (8, 9, 11, 10), (10, 11, 13, 12), (12, 13, 15, 14), (14, 15, 17, 16), (16, 17, 19, 18), (18, 19, 21, 20), (20, 21, 23, 22), (22, 23, 25, 24), (24, 25, 27, 26), (26, 27, 29, 28), (28, 29, 31, 30), (30, 31, 33, 32), (32, 33, 35, 34), (34, 35, 37, 36), (36, 37, 39, 38), (38, 39, 41, 40), (40, 41, 43, 42), (42, 43, 45, 44), (44, 45, 47, 46), (46, 47, 49, 48), (48, 49, 51, 50), (50, 51, 53, 52), (52, 53, 55, 54), (54, 55, 57, 56), (56, 57, 59, 58), (58, 59, 61, 60), (3, 1, 63, 61, 59, 57, 55, 53, 51, 49, 47, 45, 43, 41, 39, 37, 35, 33, 31, 29, 27, 25, 23, 21, 19, 17, 15, 13, 11, 9, 7, 5), (60, 61, 63, 62), (62, 63, 1, 0), (0, 2, 4, 6, 8, 10, 12, 14, 16, 18, 20, 22, 24, 26, 28, 30, 32, 34, 36, 38, 40, 42, 44, 46, 48, 50, 52, 54, 56, 58, 60, 62)])
_uv = me_cylinder_001.uv_layers.new(name='UVMap')
_uv.uv.foreach_set('vector', [1.0, 0.5, 1.0, 1.0, 0.9688, 1.0, 0.9688, 0.5, 0.9688, 0.5, 0.9688, 1.0, 0.9375, 1.0, 0.9375, 0.5, 0.9375, 0.5, 0.9375, 1.0, 0.9062, 1.0, 0.9062, 0.5, 0.9062, 0.5, 0.9062, 1.0, 0.875, 1.0, 0.875, 0.5, 0.875, 0.5, 0.875, 1.0, 0.8438, 1.0, 0.8438, 0.5, 0.8438, 0.5, 0.8438, 1.0, 0.8125, 1.0, 0.8125, 0.5, 0.8125, 0.5, 0.8125, 1.0, 0.7812, 1.0, 0.7812, 0.5, 0.7812, 0.5, 0.7812, 1.0, 0.75, 1.0, 0.75, 0.5, 0.75, 0.5, 0.75, 1.0, 0.7188, 1.0, 0.7188, 0.5, 0.7188, 0.5, 0.7188, 1.0, 0.6875, 1.0, 0.6875, 0.5, 0.6875, 0.5, 0.6875, 1.0, 0.6562, 1.0, 0.6562, 0.5, 0.6562, 0.5, 0.6562, 1.0, 0.625, 1.0, 0.625, 0.5, 0.625, 0.5, 0.625, 1.0, 0.5938, 1.0, 0.5938, 0.5, 0.5938, 0.5, 0.5938, 1.0, 0.5625, 1.0, 0.5625, 0.5, 0.5625, 0.5, 0.5625, 1.0, 0.5312, 1.0, 0.5312, 0.5, 0.5312, 0.5, 0.5312, 1.0, 0.5, 1.0, 0.5, 0.5, 0.5, 0.5, 0.5, 1.0, 0.4688, 1.0, 0.4688, 0.5, 0.4688, 0.5, 0.4688, 1.0, 0.4375, 1.0, 0.4375, 0.5, 0.4375, 0.5, 0.4375, 1.0, 0.4062, 1.0, 0.4062, 0.5, 0.4062, 0.5, 0.4062, 1.0, 0.375, 1.0, 0.375, 0.5, 0.375, 0.5, 0.375, 1.0, 0.3438, 1.0, 0.3438, 0.5, 0.3438, 0.5, 0.3438, 1.0, 0.3125, 1.0, 0.3125, 0.5, 0.3125, 0.5, 0.3125, 1.0, 0.2812, 1.0, 0.2812, 0.5, 0.2812, 0.5, 0.2812, 1.0, 0.25, 1.0, 0.25, 0.5, 0.25, 0.5, 0.25, 1.0, 0.2188, 1.0, 0.2188, 0.5, 0.2188, 0.5, 0.2188, 1.0, 0.1875, 1.0, 0.1875, 0.5, 0.1875, 0.5, 0.1875, 1.0, 0.1562, 1.0, 0.1562, 0.5, 0.1562, 0.5, 0.1562, 1.0, 0.125, 1.0, 0.125, 0.5, 0.125, 0.5, 0.125, 1.0, 0.09375, 1.0, 0.09375, 0.5, 0.09375, 0.5, 0.09375, 1.0, 0.0625, 1.0, 0.0625, 0.5, 0.2968, 0.4854, 0.25, 0.49, 0.2032, 0.4854, 0.1582, 0.4717, 0.1167, 0.4496, 0.08029, 0.4197, 0.05045, 0.3833, 0.02827, 0.3418, 0.01461, 0.2968, 0.01, 0.25, 0.01461, 0.2032, 0.02827, 0.1582, 0.05045, 0.1167, 0.08029, 0.08029, 0.1167, 0.05045, 0.1582, 0.02827, 0.2032, 0.01461, 0.25, 0.01, 0.2968, 0.01461, 0.3418, 0.02827, 0.3833, 0.05045, 0.4197, 0.08029, 0.4496, 0.1167, 0.4717, 0.1582, 0.4854, 0.2032, 0.49, 0.25, 0.4854, 0.2968, 0.4717, 0.3418, 0.4496, 0.3833, 0.4197, 0.4197, 0.3833, 0.4496, 0.3418, 0.4717, 0.0625, 0.5, 0.0625, 1.0, 0.03125, 1.0, 0.03125, 0.5, 0.03125, 0.5, 0.03125, 1.0, 0.0, 1.0, 0.0, 0.5, 0.75, 0.49, 0.7968, 0.4854, 0.8418, 0.4717, 0.8833, 0.4496, 0.9197, 0.4197, 0.9496, 0.3833, 0.9717, 0.3418, 0.9854, 0.2968, 0.99, 0.25, 0.9854, 0.2032, 0.9717, 0.1582, 0.9496, 0.1167, 0.9197, 0.08029, 0.8833, 0.05045, 0.8418, 0.02827, 0.7968, 0.01461, 0.75, 0.01, 0.7032, 0.01461, 0.6582, 0.02827, 0.6167, 0.05045, 0.5803, 0.08029, 0.5504, 0.1167, 0.5283, 0.1582, 0.5146, 0.2032, 0.51, 0.25, 0.5146, 0.2968, 0.5283, 0.3418, 0.5504, 0.3833, 0.5803, 0.4197, 0.6167, 0.4496, 0.6582, 0.4717, 0.7032, 0.4854])
me_cylinder_001.use_remesh_preserve_volume = False
me_cylinder_001.use_remesh_preserve_attributes = False
me_cylinder_001.use_mirror_vertex_groups = False
me_cylinder_001.update()

# ---- objects
ob_cube = bpy.data.objects.new('Cube', me_cube)
ob_cylinder = bpy.data.objects.new('Cylinder', me_cylinder)
ob_cylinder_001 = bpy.data.objects.new('Cylinder.001', me_cylinder_001)

# ---- transforms, parenting, visibility, modifiers, constraints
ob_cube.location = (0.0, 0.0, 0.0)
ob_cube.scale = (2.0, 2.0, 2.0)
ob_cube.lock_rotations_4d = False
ob_cube.empty_display_type = 'ARROWS'
ob_cube.lineart.crease_threshold = 0.0
ob_cylinder.location = (0.0, -2.201, 2.3)
ob_cylinder.scale = (0.1, 0.1, 0.3)
ob_cylinder.lineart.crease_threshold = 0.0
ob_cylinder_001.location = (0.0, -1.603, 2.692)
ob_cylinder_001.scale = (0.1, 0.1, 0.1)
ob_cylinder_001.lineart.crease_threshold = 0.0

# ---- collection membership
col_collection.objects.link(ob_cube)
col_collection.objects.link(ob_cylinder)
col_collection.objects.link(ob_cylinder_001)

# ---- scene / render settings (as saved in the file)
scene.frame_start = 1; scene.frame_end = 250; scene.frame_set(165)
scene.render.engine = 'BLENDER_EEVEE_NEXT'
scene.cycles.use_denoising = False
scene.cycles.samples = 128
scene.cycles.sampling_pattern = 'TABULATED_SOBOL'
scene.cycles.use_adaptive_sampling = False
scene.cycles.use_light_tree = False
scene.view_settings.view_transform = 'Filmic'
bpy.context.view_layer.update()

# ---- added for rendering (the .blend has no active camera and no usable light): camera, sun
cam_auto = bpy.data.cameras.new('AutoCamera')
cam_auto.lens = 50.0
cam_auto.sensor_width = 36.0
cam_auto.clip_end = 1000.0
ob_auto_camera = bpy.data.objects.new('AutoCamera', cam_auto)
scene.collection.objects.link(ob_auto_camera)
ob_auto_camera.location = (9.01611, -10.8193, 7.60876)
ob_auto_camera.rotation_euler = (1.09748, -7.21219e-08, 0.694738)
scene.camera = ob_auto_camera
light_auto_sun = bpy.data.lights.new('AutoSun', 'SUN')
light_auto_sun.energy = 3.0
light_auto_sun.angle = 0.0523599
ob_auto_sun = bpy.data.objects.new('AutoSun', light_auto_sun)
scene.collection.objects.link(ob_auto_sun)
ob_auto_sun.rotation_euler = (0.872665, 0.174533, 0.523599)
bpy.context.view_layer.update()
